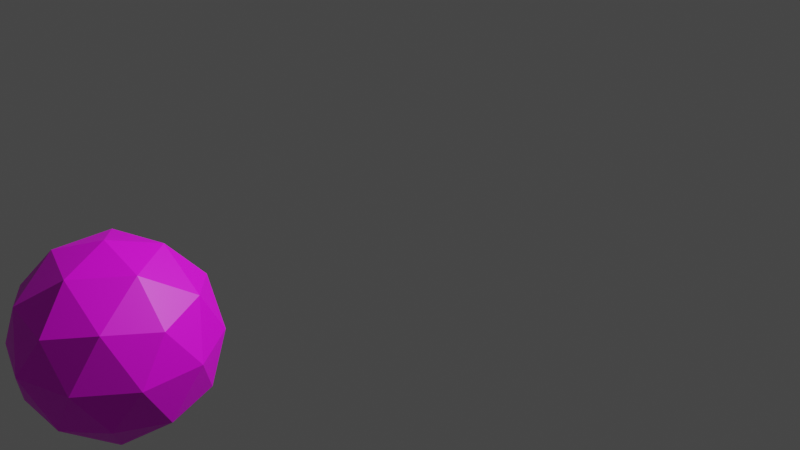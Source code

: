 # Source: playerCore.blend  (saved by Blender 2.92.15; exported with 4.5.12 LTS)
import bpy
from mathutils import Matrix  # noqa: F401  (used for matrix-valued properties, if any)

bpy.ops.wm.read_factory_settings(use_empty=True)
scene = bpy.context.scene
scene.name = 'Scene'

# ---- collections
col_collection = bpy.data.collections.new('Collection'); scene.collection.children.link(col_collection)

# ---- images (referenced by path relative to the original .blend; pixels are not part of the script)
import os
ASSET_DIR = os.environ.get("B2B_ASSET_DIR", "")  # directory of the original .blend (textures are referenced by path, not embedded)
HERE = os.path.dirname(os.path.abspath(__file__))  # packed textures are extracted next to this script under _unpacked/

def load_image(name, relpath, width, height, colorspace="sRGB"):
    """Load a texture the original file referenced (path relative to the .blend, or extracted next to this script)."""
    p = next((c for c in (os.path.join(HERE, relpath), os.path.join(ASSET_DIR, relpath)) if relpath and os.path.exists(c)), "")
    if p:
        img = bpy.data.images.load(p, check_existing=True)
        img.name = name
    else:  # same state as the original file: an image datablock whose file is absent (Cycles renders it pink)
        img = bpy.data.images.new(name, width, height)
        img.source = "FILE"
        img.filepath = "//" + (relpath or name)
    img.colorspace_settings.name = colorspace
    return img
img_playercore_tex = load_image('playerCore_tex', 'playerCore_tex.png', 1024, 1024, 'sRGB')

# ---- materials (node trees are filled in below, after node groups)
mat_001 = bpy.data.materials.new('マテリアル.001')
mat_001.use_transparent_shadow = False

# ---- material node trees
mat_001.use_nodes = True; mat_001.node_tree.nodes.clear()
_N = mat_001.node_tree.nodes; _L = mat_001.node_tree.links
n0 = _N.new('ShaderNodeBsdfPrincipled'); n0.name = 'Principled BSDF'; n0.location = (10, 300)
n0.distribution = 'GGX'
n0.subsurface_method = 'BURLEY'
n0.inputs[3].default_value = 1.45
n0.inputs[27].default_value = (0.0, 0.0, 0.0, 1.0)
n0.inputs[28].default_value = 1.0
n1 = _N.new('ShaderNodeOutputMaterial'); n1.name = 'Material Output'; n1.location = (300, 300)
n2 = _N.new('ShaderNodeTexImage'); n2.name = '画像テクスチャ'; n2.location = (-280, 275)
n2.image = img_playercore_tex
_L.new(n0.outputs[0], n1.inputs[0])
_L.new(n2.outputs[0], n0.inputs[0])
n1.is_active_output = True

# ---- world
world_world = bpy.data.worlds.new('World'); scene.world = world_world
world_world.use_nodes = True; world_world.node_tree.nodes.clear()
_N = world_world.node_tree.nodes; _L = world_world.node_tree.links
n0 = _N.new('ShaderNodeOutputWorld'); n0.name = 'World Output'; n0.location = (300, 300)
n1 = _N.new('ShaderNodeBackground'); n1.name = 'Background'; n1.location = (10, 300)
n1.inputs[0].default_value = (0.05088, 0.05088, 0.05088, 1.0)
_L.new(n1.outputs[0], n0.inputs[0])
n0.is_active_output = True
world_world.color = (0.05088, 0.05088, 0.05088)
world_world.use_sun_shadow = False
world_world.sun_shadow_jitter_overblur = 0.0

# ---- cameras
cam_camera = bpy.data.cameras.new('Camera')
cam_camera.clip_end = 100.0
cam_camera.ortho_scale = 7.314

# ---- lights
light_light = bpy.data.lights.new('Light', 'POINT')
light_light.transmission_factor = 0.0
light_light.energy = 1000.0
light_light.shadow_soft_size = 0.1
light_light.shadow_maximum_resolution = 0.006
light_light.use_absolute_resolution = True
light_light_001 = bpy.data.lights.new('Light.001', 'POINT')
light_light_001.transmission_factor = 0.0
light_light_001.energy = 1000.0
light_light_001.shadow_soft_size = 0.1
light_light_001.shadow_maximum_resolution = 0.006
light_light_001.use_absolute_resolution = True

# ---- meshes
me_ico__001 = bpy.data.meshes.new('ICO球.001')
me_ico__001.from_pydata([(0.0, 0.0, -0.45), (0.3256, -0.2366, -0.2012), (-0.1244, -0.3828, -0.2012), (-0.4025, 0.0, -0.2012), (-0.1244, 0.3828, -0.2012), (0.3256, 0.2366, -0.2012), (0.1244, -0.3828, 0.2012), (-0.3256, -0.2366, 0.2012), (-0.3256, 0.2366, 0.2012), (0.1244, 0.3828, 0.2012), (0.4025, 0.0, 0.2012), (0.0, 0.0, 0.45), (-0.07311, -0.225, -0.3828), (0.1914, -0.1391, -0.3828), (0.1183, -0.3641, -0.2366), (0.3828, 0.0, -0.2366), (0.1914, 0.1391, -0.3828), (-0.2366, 0.0, -0.3828), (-0.3097, -0.225, -0.2366), (-0.07311, 0.225, -0.3828), (-0.3097, 0.225, -0.2366), (0.1183, 0.3641, -0.2366), (0.428, -0.1391, 0.0), (0.428, 0.1391, 0.0), (0.0, -0.45, 0.0), (0.2645, -0.3641, 0.0), (-0.428, -0.1391, 0.0), (-0.2645, -0.3641, 0.0), (-0.2645, 0.3641, 0.0), (-0.428, 0.1391, 0.0), (0.2645, 0.3641, 0.0), (0.0, 0.45, 0.0), (0.3097, -0.225, 0.2366), (-0.1183, -0.3641, 0.2366), (-0.3828, 0.0, 0.2366), (-0.1183, 0.3641, 0.2366), (0.3097, 0.225, 0.2366), (0.07311, -0.225, 0.3828), (0.2366, 0.0, 0.3828), (-0.1914, -0.1391, 0.3828), (-0.1914, 0.1391, 0.3828), (0.07311, 0.225, 0.3828)], [], [(0, 13, 12), (1, 13, 15), (0, 12, 17), (0, 17, 19), (0, 19, 16), (1, 15, 22), (2, 14, 24), (3, 18, 26), (4, 20, 28), (5, 21, 30), (1, 22, 25), (2, 24, 27), (3, 26, 29), (4, 28, 31), (5, 30, 23), (6, 32, 37), (7, 33, 39), (8, 34, 40), (9, 35, 41), (10, 36, 38), (38, 41, 11), (38, 36, 41), (36, 9, 41), (41, 40, 11), (41, 35, 40), (35, 8, 40), (40, 39, 11), (40, 34, 39), (34, 7, 39), (39, 37, 11), (39, 33, 37), (33, 6, 37), (37, 38, 11), (37, 32, 38), (32, 10, 38), (23, 36, 10), (23, 30, 36), (30, 9, 36), (31, 35, 9), (31, 28, 35), (28, 8, 35), (29, 34, 8), (29, 26, 34), (26, 7, 34), (27, 33, 7), (27, 24, 33), (24, 6, 33), (25, 32, 6), (25, 22, 32), (22, 10, 32), (30, 31, 9), (30, 21, 31), (21, 4, 31), (28, 29, 8), (28, 20, 29), (20, 3, 29), (26, 27, 7), (26, 18, 27), (18, 2, 27), (24, 25, 6), (24, 14, 25), (14, 1, 25), (22, 23, 10), (22, 15, 23), (15, 5, 23), (16, 21, 5), (16, 19, 21), (19, 4, 21), (19, 20, 4), (19, 17, 20), (17, 3, 20), (17, 18, 3), (17, 12, 18), (12, 2, 18), (15, 16, 5), (15, 13, 16), (13, 0, 16), (12, 14, 2), (12, 13, 14), (13, 1, 14)])
_uv = me_ico__001.uv_layers.new(name='UVマップ')
_uv.uv.foreach_set('vector', [0.7518, 0.2212, 0.8811, 0.2309, 0.7965, 0.3334, 1.0, 0.2212, 0.8811, 0.2309, 0.9523, 0.1035, 0.7518, 0.2212, 0.7965, 0.3334, 0.6695, 0.2694, 0.7518, 0.2212, 0.6695, 0.2694, 0.6756, 0.1274, 0.7518, 0.2212, 0.6756, 0.1274, 0.8064, 0.1035, 0.108, 0.06767, 0.2069, 0.0, 0.2232, 0.1194, 0.589, 0.4971, 0.6695, 0.4459, 0.6684, 0.5881, 0.3409, 0.506, 0.4594, 0.492, 0.3927, 0.6218, 0.4428, 0.06767, 0.5579, 0.1194, 0.43, 0.1933, 0.8633, 0.6648, 0.7372, 0.6648, 0.8004, 0.5635, 0.108, 0.06767, 0.2232, 0.1194, 0.0953, 0.1933, 0.589, 0.4971, 0.6684, 0.5881, 0.5386, 0.6166, 0.6603, 0.1933, 0.6695, 0.3127, 0.5579, 0.2671, 0.4428, 0.06767, 0.43, 0.1933, 0.3347, 0.1194, 0.8633, 0.6648, 0.8004, 0.5635, 0.9462, 0.5687, 0.108, 0.3189, 0.2232, 0.2671, 0.2069, 0.3865, 0.1271, 0.391, 0.2532, 0.3865, 0.1936, 0.4901, 0.0, 0.6077, 0.04766, 0.4901, 0.1189, 0.6174, 0.75, 0.444, 0.6695, 0.3928, 0.7987, 0.3334, 0.9981, 0.4528, 0.8796, 0.4389, 0.9445, 0.3386, 0.3305, 0.656, 0.2035, 0.7199, 0.2482, 0.6077, 0.9445, 0.3386, 0.8796, 0.4389, 0.7987, 0.3334, 0.8796, 0.4389, 0.75, 0.444, 0.7987, 0.3334, 0.2035, 0.7199, 0.1189, 0.6174, 0.2482, 0.6077, 0.2035, 0.7199, 0.05759, 0.7199, 0.1189, 0.6174, 0.05759, 0.7199, 0.0, 0.6077, 0.1189, 0.6174, 0.1189, 0.6174, 0.1936, 0.4901, 0.2482, 0.6077, 0.1189, 0.6174, 0.04766, 0.4901, 0.1936, 0.4901, 0.04766, 0.4901, 0.1271, 0.391, 0.1936, 0.4901, 0.1936, 0.4901, 0.3244, 0.5139, 0.2482, 0.6077, 0.1936, 0.4901, 0.2532, 0.3865, 0.3244, 0.5139, 0.06896, 0.3865, 0.108, 0.3189, 0.2069, 0.3865, 0.3244, 0.5139, 0.3305, 0.656, 0.2482, 0.6077, 0.2069, 0.3865, 0.2232, 0.2671, 0.3347, 0.3127, 0.2232, 0.2671, 0.3256, 0.1933, 0.3347, 0.3127, 0.9462, 0.5687, 0.8796, 0.4389, 0.9981, 0.4528, 0.9462, 0.5687, 0.8004, 0.5635, 0.8796, 0.4389, 0.8004, 0.5635, 0.75, 0.444, 0.8796, 0.4389, 0.6706, 0.535, 0.6695, 0.3928, 0.75, 0.444, 0.3347, 0.1194, 0.43, 0.1933, 0.3347, 0.2671, 0.43, 0.1933, 0.4428, 0.3189, 0.3347, 0.2671, 0.5579, 0.2671, 0.5416, 0.3865, 0.4428, 0.3189, 0.5579, 0.2671, 0.6695, 0.3127, 0.5416, 0.3865, 0.01708, 0.3865, 0.1271, 0.391, 0.04766, 0.4901, 0.5386, 0.6166, 0.6018, 0.718, 0.4757, 0.718, 0.5386, 0.6166, 0.6684, 0.5881, 0.6018, 0.718, 0.0, 0.2671, 0.108, 0.3189, 0.06896, 0.3865, 0.0953, 0.1933, 0.2232, 0.2671, 0.108, 0.3189, 0.0953, 0.1933, 0.2232, 0.1194, 0.2232, 0.2671, 0.2232, 0.1194, 0.3256, 0.1933, 0.2232, 0.2671, 0.8004, 0.5635, 0.6706, 0.535, 0.75, 0.444, 0.8004, 0.5635, 0.7372, 0.6648, 0.6706, 0.535, 0.4037, 0.0, 0.4428, 0.06767, 0.3347, 0.1194, 0.43, 0.1933, 0.5579, 0.2671, 0.4428, 0.3189, 0.43, 0.1933, 0.5579, 0.1194, 0.5579, 0.2671, 0.5579, 0.1194, 0.6603, 0.1933, 0.5579, 0.2671, 0.3927, 0.6218, 0.5386, 0.6166, 0.4757, 0.718, 0.3927, 0.6218, 0.4594, 0.492, 0.5386, 0.6166, 0.4594, 0.492, 0.589, 0.4971, 0.5386, 0.6166, 0.0, 0.2671, 0.0953, 0.1933, 0.108, 0.3189, 0.0, 0.2671, 1.073e-06, 0.1194, 0.0953, 0.1933, 1.073e-06, 0.1194, 0.108, 0.06767, 0.0953, 0.1933, 0.2232, 0.1194, 0.3347, 0.07382, 0.3256, 0.1933, 0.2232, 0.1194, 0.2069, 0.0, 0.3347, 0.07382, 0.9523, 0.1035, 0.8729, 0.004506, 0.9829, 0.0, 0.8064, 0.1035, 0.7468, 5.96e-07, 0.8729, 0.004506, 0.8064, 0.1035, 0.6756, 0.1274, 0.7468, 5.96e-07, 0.5416, 1.192e-07, 0.4428, 0.06767, 0.4037, 0.0, 0.5416, 1.192e-07, 0.5579, 0.1194, 0.4428, 0.06767, 0.5416, 1.192e-07, 0.6695, 0.07382, 0.5579, 0.1194, 0.6695, 0.07382, 0.6603, 0.1933, 0.5579, 0.1194, 0.3945, 0.3917, 0.4594, 0.492, 0.3409, 0.506, 0.3945, 0.3917, 0.5403, 0.3865, 0.4594, 0.492, 0.5403, 0.3865, 0.589, 0.4971, 0.4594, 0.492, 0.9523, 0.1035, 0.8064, 0.1035, 0.8729, 0.004506, 0.9523, 0.1035, 0.8811, 0.2309, 0.8064, 0.1035, 0.8811, 0.2309, 0.7518, 0.2212, 0.8064, 0.1035, 0.5403, 0.3865, 0.6695, 0.4459, 0.589, 0.4971, 0.7965, 0.3334, 0.8811, 0.2309, 0.9424, 0.3334, 0.8811, 0.2309, 1.0, 0.2212, 0.9424, 0.3334])
me_ico__001.materials.append(mat_001)
me_ico__001.use_remesh_fix_poles = True
me_ico__001.use_remesh_preserve_attributes = False
me_ico__001.use_mirror_vertex_groups = False
me_ico__001.update()

# ---- objects
ob_light = bpy.data.objects.new('Light', light_light)
ob_camera = bpy.data.objects.new('Camera', cam_camera)
ob_ico__001 = bpy.data.objects.new('ICO球.001', me_ico__001)
ob_light_001 = bpy.data.objects.new('Light.001', light_light_001)

# ---- transforms, parenting, visibility, modifiers, constraints
ob_light.location = (4.076, 1.005, 5.904)
ob_light.rotation_euler = (0.6503, 0.05522, 1.866)
ob_light.lock_rotations_4d = False
ob_light.empty_display_type = 'ARROWS'
ob_light.color = (0.0, 0.0, 0.0, 0.0)
ob_light.lineart.crease_threshold = 0.0
ob_camera.location = (7.359, -6.926, 4.958)
ob_camera.rotation_euler = (1.109, 0.0, 0.8149)
ob_camera.lock_rotations_4d = False
ob_camera.empty_display_type = 'ARROWS'
ob_camera.color = (0.0, 0.0, 0.0, 0.0)
ob_camera.display_type = 'WIRE'
ob_camera.lineart.crease_threshold = 0.0
ob_ico__001.location = (0.0, -3.236, 0.0)
ob_ico__001.scale = (2.0, 2.0, 2.0)
ob_ico__001.lineart.crease_threshold = 0.0
ob_light_001.location = (4.076, 1.005, 5.904)
ob_light_001.rotation_euler = (0.6503, 0.05522, 1.866)
ob_light_001.lock_rotations_4d = False
ob_light_001.empty_display_type = 'ARROWS'
ob_light_001.color = (0.0, 0.0, 0.0, 0.0)
ob_light_001.lineart.crease_threshold = 0.0

# ---- collection membership
col_collection.objects.link(ob_light)
col_collection.objects.link(ob_camera)
col_collection.objects.link(ob_ico__001)
col_collection.objects.link(ob_light_001)

# ---- scene / render settings (as saved in the file)
scene.camera = ob_camera
scene.frame_start = 1; scene.frame_end = 250; scene.frame_set(1)
scene.render.engine = 'BLENDER_EEVEE_NEXT'
scene.cycles.use_denoising = False
scene.cycles.samples = 128
scene.cycles.sampling_pattern = 'TABULATED_SOBOL'
scene.cycles.use_adaptive_sampling = False
scene.cycles.use_light_tree = False
scene.view_settings.view_transform = 'Filmic'
bpy.context.view_layer.update()
